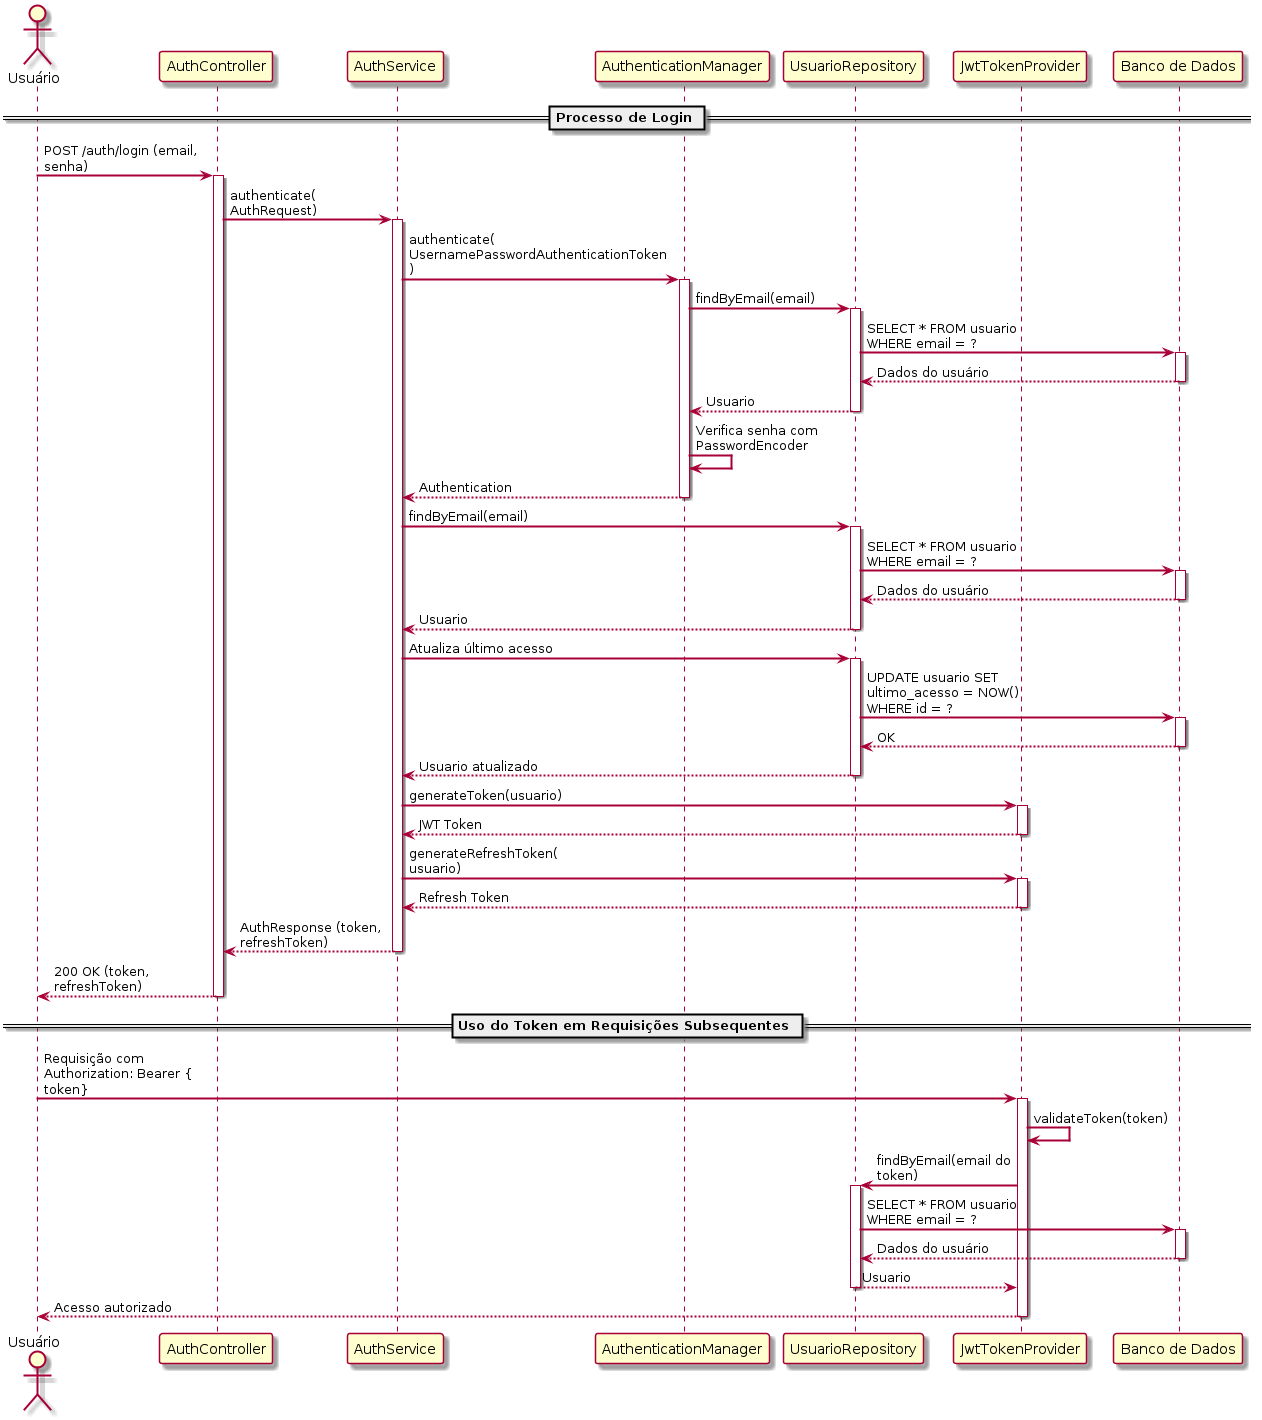

The diagram above was rendered by PlantUML. Its source (embedded in the PNG):
@startuml Diagrama de Sequência - Processo de Autenticação
skinparam sequenceArrowThickness 2
skinparam roundcorner 5
skinparam maxmessagesize 160

actor "Usuário" as user
participant "AuthController" as authCtrl
participant "AuthService" as authSrv
participant "AuthenticationManager" as authMgr
participant "UsuarioRepository" as userRepo
participant "JwtTokenProvider" as jwtProvider
participant "Banco de Dados" as db

== Processo de Login ==

user -> authCtrl : POST /auth/login (email, senha)
activate authCtrl

authCtrl -> authSrv : authenticate(AuthRequest)
activate authSrv

authSrv -> authMgr : authenticate(UsernamePasswordAuthenticationToken)
activate authMgr
authMgr -> userRepo : findByEmail(email)
activate userRepo
userRepo -> db : SELECT * FROM usuario WHERE email = ?
activate db
db --> userRepo : Dados do usuário
deactivate db
userRepo --> authMgr : Usuario
deactivate userRepo

authMgr -> authMgr : Verifica senha com PasswordEncoder
authMgr --> authSrv : Authentication
deactivate authMgr

authSrv -> userRepo : findByEmail(email)
activate userRepo
userRepo -> db : SELECT * FROM usuario WHERE email = ?
activate db
db --> userRepo : Dados do usuário
deactivate db
userRepo --> authSrv : Usuario
deactivate userRepo

authSrv -> userRepo : Atualiza último acesso
activate userRepo
userRepo -> db : UPDATE usuario SET ultimo_acesso = NOW() WHERE id = ?
activate db
db --> userRepo : OK
deactivate db
userRepo --> authSrv : Usuario atualizado
deactivate userRepo

authSrv -> jwtProvider : generateToken(usuario)
activate jwtProvider
jwtProvider --> authSrv : JWT Token
deactivate jwtProvider

authSrv -> jwtProvider : generateRefreshToken(usuario)
activate jwtProvider
jwtProvider --> authSrv : Refresh Token
deactivate jwtProvider

authSrv --> authCtrl : AuthResponse (token, refreshToken)
deactivate authSrv

authCtrl --> user : 200 OK (token, refreshToken)
deactivate authCtrl

== Uso do Token em Requisições Subsequentes ==

user -> jwtProvider : Requisição com Authorization: Bearer {token}
activate jwtProvider

jwtProvider -> jwtProvider : validateToken(token)
jwtProvider -> userRepo : findByEmail(email do token)
activate userRepo
userRepo -> db : SELECT * FROM usuario WHERE email = ?
activate db
db --> userRepo : Dados do usuário
deactivate db
userRepo --> jwtProvider : Usuario
deactivate userRepo

jwtProvider --> user : Acesso autorizado
deactivate jwtProvider

@enduml